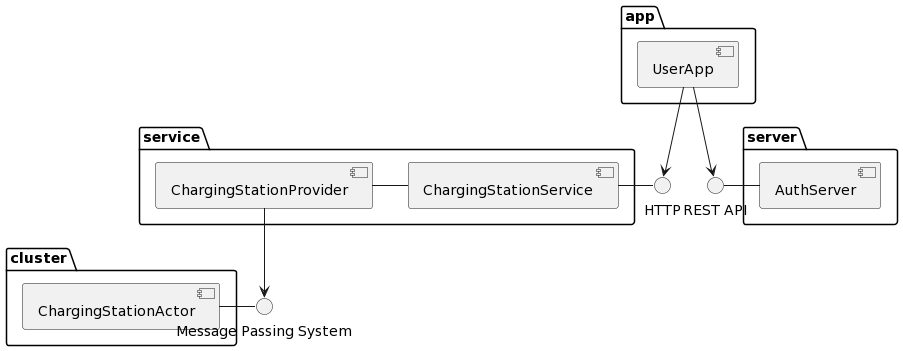

The diagram above was rendered by PlantUML. Its source (embedded in the PNG):
@startuml
interface "REST API" as r1
interface "HTTP" as r2
interface "Message Passing System" as ac

package "cluster" as c {
  [ChargingStationActor] as CSA
  CSA - ac
}

package "service" as S {
  [ChargingStationProvider] as CSP
  [ChargingStationService] as CSS
  CSP - CSS
  CSP --> ac
  CSS - r2
}

package "app" as A {
  [UserApp] as UA
  UA --> r1
  UA --> r2
}

package "server" as S1 {
  [AuthServer] as AS
  AS - r1
}
@enduml